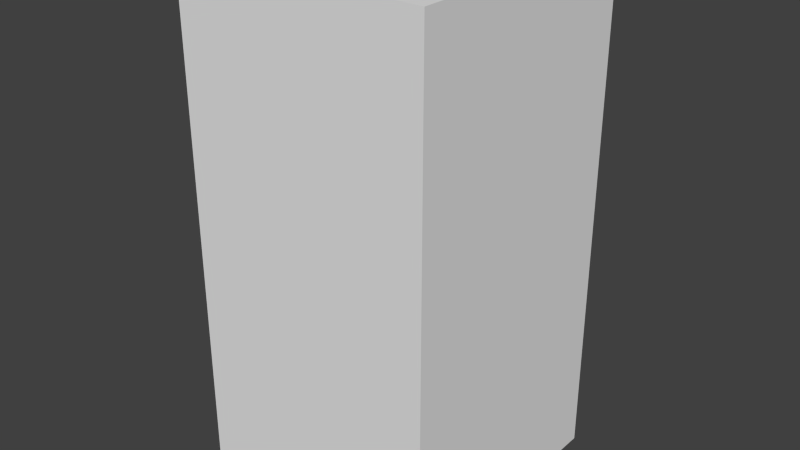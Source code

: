# Source: greenWaveOne.blend  (saved by Blender 2.68.0; exported with 4.5.12 LTS)
import bpy
from mathutils import Matrix  # noqa: F401  (used for matrix-valued properties, if any)

bpy.ops.wm.read_factory_settings(use_empty=True)
scene = bpy.context.scene
scene.name = 'Scene'

# ---- collections
col_collection_1 = bpy.data.collections.new('Collection 1'); scene.collection.children.link(col_collection_1)

# ---- world
world_world = bpy.data.worlds.new('World'); scene.world = world_world
world_world.color = (0.05088, 0.05088, 0.05088)
world_world.use_sun_shadow = False
world_world.sun_shadow_jitter_overblur = 0.0
world_world.cycles.sampling_method = 'MANUAL'
world_world.cycles.sample_map_resolution = 256

# ---- meshes
me_greenwaveone = bpy.data.meshes.new('greenWaveOne')
me_greenwaveone.from_pydata([(-0.5, -0.5, -1.0), (-0.5, 0.5, -1.0), (0.5, 0.5, -1.0), (0.5, -0.5, -1.0), (-0.5, -0.5, 1.0), (-0.5, 0.5, 1.0), (0.5, 0.5, 1.0), (0.5, -0.5, 1.0)], [], [(4, 5, 1, 0), (5, 6, 2, 1), (6, 7, 3, 2), (7, 4, 0, 3), (0, 1, 2, 3), (7, 6, 5, 4)])
me_greenwaveone.use_remesh_preserve_volume = False
me_greenwaveone.use_remesh_preserve_attributes = False
me_greenwaveone.use_mirror_vertex_groups = False
me_greenwaveone.update()

# ---- objects
ob_greenwaveone = bpy.data.objects.new('greenWaveOne', me_greenwaveone)

# ---- transforms, parenting, visibility, modifiers, constraints
ob_greenwaveone.location = (0.0, 0.0, 0.0)
ob_greenwaveone.lineart.crease_threshold = 0.0

# ---- collection membership
col_collection_1.objects.link(ob_greenwaveone)

# ---- scene / render settings (as saved in the file)
scene.frame_start = 1; scene.frame_end = 250; scene.frame_set(1)
scene.render.engine = 'BLENDER_EEVEE_NEXT'
scene.render.image_settings.color_mode = 'RGB'
scene.render.image_settings.compression = 90
scene.render.resolution_percentage = 50
scene.render.dither_intensity = 0.0
scene.cycles.use_denoising = False
scene.cycles.samples = 10
scene.cycles.sampling_pattern = 'TABULATED_SOBOL'
scene.cycles.light_sampling_threshold = 0.0
scene.cycles.use_adaptive_sampling = False
scene.cycles.use_light_tree = False
scene.cycles.blur_glossy = 0.0
scene.cycles.volume_bounces = 1
scene.cycles.pixel_filter_type = 'GAUSSIAN'
scene.cycles.sample_clamp_indirect = 0.0
scene.view_settings.view_transform = 'Standard'
bpy.context.view_layer.update()

# ---- added for rendering (the .blend has no active camera and no usable light): camera, sun
cam_auto = bpy.data.cameras.new('AutoCamera')
cam_auto.lens = 50.0
cam_auto.sensor_width = 36.0
cam_auto.clip_end = 1000.0
ob_auto_camera = bpy.data.objects.new('AutoCamera', cam_auto)
scene.collection.objects.link(ob_auto_camera)
ob_auto_camera.location = (2.26633, -2.71959, 1.81306)
ob_auto_camera.rotation_euler = (1.09748, -7.21219e-08, 0.694738)
scene.camera = ob_auto_camera
light_auto_sun = bpy.data.lights.new('AutoSun', 'SUN')
light_auto_sun.energy = 3.0
light_auto_sun.angle = 0.0523599
ob_auto_sun = bpy.data.objects.new('AutoSun', light_auto_sun)
scene.collection.objects.link(ob_auto_sun)
ob_auto_sun.rotation_euler = (0.872665, 0.174533, 0.523599)
bpy.context.view_layer.update()
